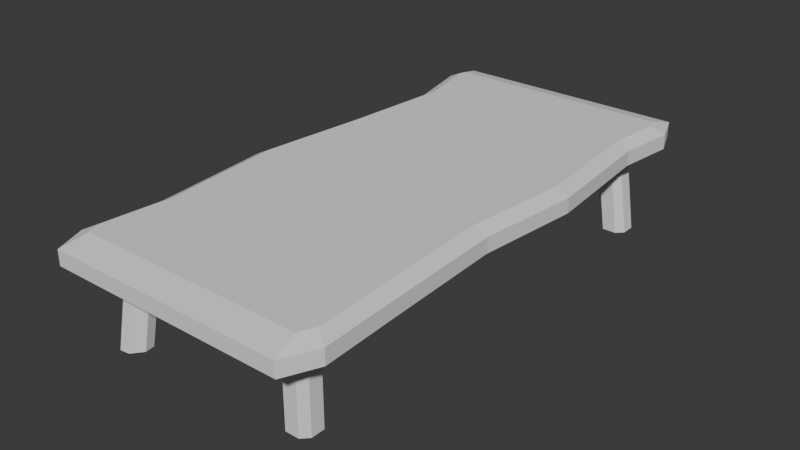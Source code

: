 # Source: bed.blend  (saved by Blender 4.3.34; exported with 4.5.12 LTS)
import bpy
from mathutils import Matrix  # noqa: F401  (used for matrix-valued properties, if any)

bpy.ops.wm.read_factory_settings(use_empty=True)
scene = bpy.context.scene
scene.name = 'Scene'

# ---- collections
col_collection = bpy.data.collections.new('Collection'); scene.collection.children.link(col_collection)

# ---- world
world_world = bpy.data.worlds.new('World'); scene.world = world_world
world_world.use_nodes = True; world_world.node_tree.nodes.clear()
_N = world_world.node_tree.nodes; _L = world_world.node_tree.links
n0 = _N.new('ShaderNodeOutputWorld'); n0.name = 'World Output'; n0.location = (300, 300)
n1 = _N.new('ShaderNodeBackground'); n1.name = 'Background'; n1.location = (10, 300)
n1.inputs[0].default_value = (0.05088, 0.05088, 0.05088, 1.0)
_L.new(n1.outputs[0], n0.inputs[0])
n0.is_active_output = True
world_world.color = (0.05088, 0.05088, 0.05088)
world_world.sun_shadow_jitter_overblur = 0.0

# ---- meshes
me_cube_005 = bpy.data.meshes.new('Cube.005')
me_cube_005.from_pydata([(-1.91, -3.883, -0.0002216), (-1.734, -3.862, -0.0002216), (-1.595, -3.686, 1.445), (-1.771, -3.707, 1.445), (-1.538, -4.017, -0.0002216), (-1.517, -4.193, -0.0002216), (-1.378, -4.016, 1.445), (-1.399, -3.841, 1.445), (-2.044, -4.255, -0.0002216), (-2.065, -4.079, -0.0002216), (-1.925, -3.903, 1.445), (-1.905, -4.078, 1.445), (-1.672, -4.389, -0.0002216), (-1.848, -4.41, -0.0002216), (-1.708, -4.233, 1.445), (-1.533, -4.213, 1.445), (-2.331, -2.966, 1.562), (-2.089, -2.966, 1.437), (2.13, -2.966, 1.437), (2.369, -2.966, 1.562), (-2.288, -0.7283, 1.437), (-2.531, -0.7283, 1.562), (2.269, -0.7283, 1.562), (2.03, -0.7283, 1.437), (-2.05, 1.355, 1.437), (-2.292, 1.365, 1.562), (2.469, 1.166, 1.562), (2.231, 1.176, 1.437), (-1.887, 3.301, 1.437), (-2.131, 3.295, 1.562), (2.269, 3.395, 1.562), (2.032, 3.39, 1.437), (-2.218, -4.257, 1.437), (-2.472, -4.379, 1.562), (-2.121, -4.493, 1.437), (-2.233, -4.964, 1.562), (-2.104, 4.566, 1.437), (-2.233, 5.036, 1.562), (-2.147, 4.433, 1.437), (-2.406, 4.495, 1.562), (2.067, -4.493, 1.437), (2.171, -4.964, 1.562), (2.193, -4.215, 1.437), (2.44, -4.37, 1.562), (2.147, 4.337, 1.437), (2.399, 4.457, 1.562), (2.057, 4.566, 1.437), (2.171, 5.036, 1.562), (-2.331, -2.966, 1.837), (-2.089, -2.966, 1.962), (2.13, -2.966, 1.962), (2.369, -2.966, 1.837), (-2.288, -0.7283, 1.962), (-2.531, -0.7283, 1.837), (2.269, -0.7283, 1.837), (2.03, -0.7283, 1.962), (-2.05, 1.355, 1.962), (-2.292, 1.365, 1.837), (2.469, 1.166, 1.837), (2.231, 1.176, 1.962), (-1.887, 3.301, 1.962), (-2.131, 3.295, 1.837), (2.269, 3.395, 1.837), (2.032, 3.39, 1.962), (-2.218, -4.257, 1.962), (-2.472, -4.379, 1.837), (-2.121, -4.493, 1.962), (-2.233, -4.964, 1.837), (-2.104, 4.566, 1.962), (-2.233, 5.036, 1.837), (-2.147, 4.433, 1.962), (-2.406, 4.495, 1.837), (2.067, -4.493, 1.962), (2.171, -4.964, 1.837), (2.193, -4.215, 1.962), (2.44, -4.37, 1.837), (2.147, 4.337, 1.962), (2.399, 4.457, 1.837), (2.057, 4.566, 1.962), (2.171, 5.036, 1.837), (-1.631, 3.785, -0.0002216), (-1.756, 3.91, -0.0002216), (-1.756, 3.91, 1.445), (-1.631, 3.785, 1.445), (-1.756, 4.16, -0.0002216), (-1.631, 4.285, -0.0002216), (-1.631, 4.285, 1.445), (-1.756, 4.16, 1.445), (-1.256, 3.91, -0.0002216), (-1.381, 3.785, -0.0002216), (-1.381, 3.785, 1.445), (-1.256, 3.91, 1.445), (-1.381, 4.285, -0.0002216), (-1.256, 4.16, -0.0002216), (-1.256, 4.16, 1.445), (-1.381, 4.285, 1.445), (-1.532, 3.785, 0.5126), (-1.657, 3.91, 0.5126), (-1.532, 4.285, 0.5126), (-1.657, 4.16, 0.5126), (-1.157, 4.16, 0.5126), (-1.282, 4.285, 0.5126), (-1.282, 3.785, 0.5126), (-1.157, 3.91, 0.5126), (-1.653, 3.785, 0.9786), (-1.778, 4.16, 0.9786), (-1.402, 4.285, 0.9786), (-1.277, 3.91, 0.9786), (-1.778, 3.91, 0.9786), (-1.653, 4.285, 0.9786), (-1.277, 4.16, 0.9786), (-1.402, 3.785, 0.9786), (1.709, 3.785, -0.0002216), (1.585, 3.91, -0.0002216), (1.36, 3.91, 1.445), (1.485, 3.785, 1.445), (1.585, 4.16, -0.0002216), (1.709, 4.285, -0.0002216), (1.485, 4.285, 1.445), (1.36, 4.16, 1.445), (2.085, 3.91, -0.0002216), (1.96, 3.785, -0.0002216), (1.735, 3.785, 1.445), (1.86, 3.91, 1.445), (1.96, 4.285, -0.0002216), (2.085, 4.16, -0.0002216), (1.86, 4.16, 1.445), (1.735, 4.285, 1.445), (1.735, -4.215, -0.0002214), (1.86, -4.09, -0.0002214), (1.36, -4.09, 1.445), (1.485, -4.215, 1.445), (1.86, -3.84, -0.0002214), (1.735, -3.715, -0.0002214), (1.485, -3.715, 1.445), (1.36, -3.84, 1.445), (1.485, -3.715, -0.0002214), (1.36, -3.84, -0.0002214), (1.735, -4.215, 1.445), (1.86, -4.09, 1.445), (1.36, -4.09, -0.0002214), (1.485, -4.215, -0.0002214), (1.86, -3.84, 1.445), (1.735, -3.715, 1.445)], [], [(9, 10, 3, 0), (14, 15, 6, 7, 2, 3, 10, 11), (13, 14, 11, 8), (1, 2, 7, 4), (5, 6, 15, 12), (4, 5, 12, 13, 8, 9, 0, 1), (5, 4, 7, 6), (13, 12, 15, 14), (9, 8, 11, 10), (0, 3, 2, 1), (31, 27, 24, 28), (18, 42, 40, 34, 32, 17), (44, 31, 28, 38, 36, 46), (27, 23, 20, 24), (23, 22, 19, 18), (17, 16, 21, 20), (27, 26, 22, 23), (20, 21, 25, 24), (31, 30, 26, 27), (24, 25, 29, 28), (34, 35, 33, 32), (38, 39, 37, 36), (46, 47, 45, 44), (42, 43, 41, 40), (32, 33, 16, 17), (40, 41, 35, 34), (43, 42, 18, 19), (36, 37, 47, 46), (28, 29, 39, 38), (30, 31, 44, 45), (23, 18, 17, 20), (63, 60, 56, 59), (50, 49, 64, 66, 72, 74), (76, 78, 68, 70, 60, 63), (59, 56, 52, 55), (55, 50, 51, 54), (49, 52, 53, 48), (59, 55, 54, 58), (52, 56, 57, 53), (63, 59, 58, 62), (56, 60, 61, 57), (66, 64, 65, 67), (70, 68, 69, 71), (78, 76, 77, 79), (74, 72, 73, 75), (64, 49, 48, 65), (72, 66, 67, 73), (75, 51, 50, 74), (68, 78, 79, 69), (60, 70, 71, 61), (62, 77, 76, 63), (55, 52, 49, 50), (54, 22, 26, 58), (58, 26, 30, 62), (62, 30, 45, 77), (77, 45, 47, 79), (79, 47, 37, 69), (69, 37, 39, 71), (71, 39, 29, 61), (61, 29, 25, 57), (57, 25, 21, 53), (53, 21, 16, 48), (48, 16, 33, 65), (65, 33, 35, 67), (67, 35, 41, 73), (73, 41, 43, 75), (75, 43, 19, 51), (51, 19, 22, 54), (111, 90, 83, 104), (110, 94, 91, 107), (94, 95, 86, 87, 82, 83, 90, 91), (108, 82, 87, 105), (109, 86, 95, 106), (104, 83, 82, 108), (98, 85, 84, 99), (100, 93, 92, 101), (102, 89, 88, 103), (84, 85, 92, 93, 88, 89, 80, 81), (111, 102, 103, 107), (110, 100, 101, 106), (109, 98, 99, 105), (80, 96, 97, 81), (85, 98, 101, 92), (81, 97, 99, 84), (93, 100, 103, 88), (89, 102, 96, 80), (86, 109, 105, 87), (94, 110, 106, 95), (90, 111, 107, 91), (96, 104, 108, 97), (98, 109, 106, 101), (97, 108, 105, 99), (100, 110, 107, 103), (102, 111, 104, 96), (121, 122, 115, 112), (126, 127, 118, 119, 114, 115, 122, 123), (125, 126, 123, 120), (113, 114, 119, 116), (117, 118, 127, 124), (116, 117, 124, 125, 120, 121, 112, 113), (117, 116, 119, 118), (125, 124, 127, 126), (121, 120, 123, 122), (112, 115, 114, 113), (138, 128, 129, 139), (142, 143, 134, 135, 130, 131, 138, 139), (130, 140, 141, 131), (135, 137, 140, 130), (139, 129, 132, 142), (134, 136, 137, 135), (131, 141, 128, 138), (142, 132, 133, 143), (143, 133, 136, 134), (132, 129, 128, 141, 140, 137, 136, 133)])
_uv = me_cube_005.uv_layers.new(name='UVMap')
_uv.uv.foreach_set('vector', [0.375, 0.8125, 0.625, 0.8125, 0.625, 0.9375, 0.375, 0.9375, 0.625, 0.5625, 0.6875, 0.5, 0.8125, 0.5, 0.875, 0.5625, 0.875, 0.6875, 0.8125, 0.75, 0.6875, 0.75, 0.625, 0.6875, 0.375, 0.5625, 0.625, 0.5625, 0.625, 0.6875, 0.375, 0.6875, 0.375, 0.06249, 0.625, 0.06249, 0.625, 0.1875, 0.375, 0.1875, 0.375, 0.3125, 0.625, 0.3125, 0.625, 0.4375, 0.375, 0.4375, 0.125, 0.5625, 0.1875, 0.5, 0.3125, 0.5, 0.375, 0.5625, 0.375, 0.6875, 0.3125, 0.75, 0.1875, 0.75, 0.125, 0.6875, 0.375, 0.3125, 0.375, 0.1875, 0.625, 0.1875, 0.625, 0.3125, 0.375, 0.5625, 0.375, 0.4375, 0.625, 0.4375, 0.625, 0.5625, 0.375, 0.8125, 0.375, 0.6875, 0.625, 0.6875, 0.625, 0.8125, 0.375, 0.0, 0.625, 0.0, 0.625, 0.06249, 0.375, 0.06249, 0.6385, 0.541, 0.6375, 0.5968, 0.8623, 0.5968, 0.8611, 0.541, 0.6377, 0.7001, 0.6372, 0.7313, 0.6442, 0.7382, 0.8566, 0.7382, 0.8627, 0.7323, 0.8621, 0.7001, 0.6374, 0.5174, 0.6385, 0.541, 0.8611, 0.541, 0.8624, 0.5142, 0.8587, 0.5111, 0.6433, 0.5117, 0.6375, 0.5968, 0.6375, 0.6441, 0.8624, 0.6441, 0.8623, 0.5968, 0.6375, 0.6441, 0.6132, 0.6441, 0.6132, 0.7001, 0.6377, 0.7001, 0.625, 0.04994, 0.6132, 0.04994, 0.6132, 0.1059, 0.625, 0.1038, 0.6375, 0.5968, 0.6132, 0.5968, 0.6132, 0.6441, 0.6375, 0.6441, 0.625, 0.1083, 0.6132, 0.1059, 0.6132, 0.1532, 0.625, 0.1532, 0.6385, 0.541, 0.6132, 0.541, 0.6132, 0.5968, 0.6375, 0.5968, 0.625, 0.1552, 0.6132, 0.1532, 0.6132, 0.209, 0.625, 0.209, 0.625, 0.004305, 0.6132, 0.0, 0.6132, 0.01461, 0.625, 0.0102, 0.625, 0.2471, 0.6132, 0.2372, 0.6132, 0.2649, 0.625, 0.2538, 0.625, 0.4942, 0.6132, 0.4851, 0.6132, 0.5145, 0.625, 0.5058, 0.625, 0.7432, 0.6132, 0.7352, 0.6132, 0.7649, 0.625, 0.7571, 0.625, 0.01998, 0.6132, 0.01461, 0.6132, 0.04994, 0.625, 0.04994, 0.625, 0.7701, 0.6132, 0.7649, 0.6132, 0.9851, 0.625, 0.9795, 0.6132, 0.7352, 0.6372, 0.7313, 0.6377, 0.7001, 0.6132, 0.7001, 0.625, 0.2713, 0.6132, 0.2649, 0.6132, 0.4851, 0.625, 0.4794, 0.625, 0.209, 0.6132, 0.209, 0.6132, 0.2372, 0.625, 0.2314, 0.6132, 0.541, 0.6385, 0.541, 0.6374, 0.5174, 0.6132, 0.5145, 0.6375, 0.6441, 0.6377, 0.7001, 0.8621, 0.7001, 0.8624, 0.6441, 0.6385, 0.541, 0.8611, 0.541, 0.8623, 0.5968, 0.6375, 0.5968, 0.6377, 0.7001, 0.8621, 0.7001, 0.8627, 0.7323, 0.8566, 0.7382, 0.6442, 0.7382, 0.6372, 0.7313, 0.6374, 0.5174, 0.6433, 0.5117, 0.8587, 0.5111, 0.8624, 0.5142, 0.8611, 0.541, 0.6385, 0.541, 0.6375, 0.5968, 0.8623, 0.5968, 0.8624, 0.6441, 0.6375, 0.6441, 0.6375, 0.6441, 0.6377, 0.7001, 0.6132, 0.7001, 0.6132, 0.6441, 0.625, 0.04994, 0.625, 0.1038, 0.6132, 0.1059, 0.6132, 0.04994, 0.6375, 0.5968, 0.6375, 0.6441, 0.6132, 0.6441, 0.6132, 0.5968, 0.625, 0.1083, 0.625, 0.1532, 0.6132, 0.1532, 0.6132, 0.1059, 0.6385, 0.541, 0.6375, 0.5968, 0.6132, 0.5968, 0.6132, 0.541, 0.625, 0.1552, 0.625, 0.209, 0.6132, 0.209, 0.6132, 0.1532, 0.625, 0.004305, 0.625, 0.0102, 0.6132, 0.01461, 0.6132, 0.0, 0.625, 0.2471, 0.625, 0.2538, 0.6132, 0.2649, 0.6132, 0.2372, 0.625, 0.4942, 0.625, 0.5058, 0.6132, 0.5145, 0.6132, 0.4851, 0.625, 0.7432, 0.625, 0.7571, 0.6132, 0.7649, 0.6132, 0.7352, 0.625, 0.01998, 0.625, 0.04994, 0.6132, 0.04994, 0.6132, 0.01461, 0.625, 0.7701, 0.625, 0.9795, 0.6132, 0.9851, 0.6132, 0.7649, 0.6132, 0.7352, 0.6132, 0.7001, 0.6377, 0.7001, 0.6372, 0.7313, 0.625, 0.2713, 0.625, 0.4794, 0.6132, 0.4851, 0.6132, 0.2649, 0.625, 0.209, 0.625, 0.2314, 0.6132, 0.2372, 0.6132, 0.209, 0.6132, 0.541, 0.6132, 0.5145, 0.6374, 0.5174, 0.6385, 0.541, 0.6375, 0.6441, 0.8624, 0.6441, 0.8621, 0.7001, 0.6377, 0.7001, 0.6132, 0.6441, 0.6132, 0.6441, 0.6132, 0.5968, 0.6132, 0.5968, 0.6132, 0.5968, 0.6132, 0.5968, 0.6132, 0.541, 0.6132, 0.541, 0.6132, 0.541, 0.6132, 0.541, 0.6132, 0.5145, 0.6132, 0.5145, 0.6132, 0.5145, 0.6132, 0.5145, 0.6132, 0.4851, 0.6132, 0.4851, 0.6132, 0.4851, 0.6132, 0.4851, 0.6132, 0.2649, 0.6132, 0.2649, 0.6132, 0.2649, 0.6132, 0.2649, 0.6132, 0.2372, 0.6132, 0.2372, 0.6132, 0.2372, 0.6132, 0.2372, 0.6132, 0.209, 0.6132, 0.209, 0.6132, 0.209, 0.6132, 0.209, 0.6132, 0.1532, 0.6132, 0.1532, 0.6132, 0.1532, 0.6132, 0.1532, 0.6132, 0.1059, 0.6132, 0.1059, 0.6132, 0.1059, 0.6132, 0.1059, 0.6132, 0.04994, 0.6132, 0.04994, 0.6132, 0.04994, 0.6132, 0.04994, 0.6132, 0.01461, 0.6132, 0.01461, 0.6132, 0.01461, 0.6132, 0.01461, 0.6132, 0.0, 0.6132, 0.0, 0.6132, 0.9851, 0.6132, 0.9851, 0.6132, 0.7649, 0.6132, 0.7649, 0.6132, 0.7649, 0.6132, 0.7649, 0.6132, 0.7352, 0.6132, 0.7352, 0.6132, 0.7352, 0.6132, 0.7352, 0.6132, 0.7001, 0.6132, 0.7001, 0.6132, 0.7001, 0.6132, 0.7001, 0.6132, 0.6441, 0.6132, 0.6441, 0.544, 0.8125, 0.625, 0.8125, 0.625, 0.9375, 0.544, 0.9375, 0.544, 0.5625, 0.625, 0.5625, 0.625, 0.6875, 0.544, 0.6875, 0.625, 0.5625, 0.6875, 0.5, 0.8125, 0.5, 0.875, 0.5625, 0.875, 0.6875, 0.8125, 0.75, 0.6875, 0.75, 0.625, 0.6875, 0.544, 0.06249, 0.625, 0.06249, 0.625, 0.1875, 0.544, 0.1875, 0.544, 0.3125, 0.625, 0.3125, 0.625, 0.4375, 0.544, 0.4375, 0.544, 0.0, 0.625, 0.0, 0.625, 0.06249, 0.544, 0.06249, 0.4629, 0.3125, 0.375, 0.3125, 0.375, 0.1875, 0.4629, 0.1875, 0.4629, 0.5625, 0.375, 0.5625, 0.375, 0.4375, 0.4629, 0.4375, 0.4629, 0.8125, 0.375, 0.8125, 0.375, 0.6875, 0.4629, 0.6875, 0.125, 0.5625, 0.1875, 0.5, 0.3125, 0.5, 0.375, 0.5625, 0.375, 0.6875, 0.3125, 0.75, 0.1875, 0.75, 0.125, 0.6875, 0.544, 0.8125, 0.4629, 0.8125, 0.4629, 0.6875, 0.544, 0.6875, 0.544, 0.5625, 0.4629, 0.5625, 0.4629, 0.4375, 0.544, 0.4375, 0.544, 0.3125, 0.4629, 0.3125, 0.4629, 0.1875, 0.544, 0.1875, 0.375, 0.0, 0.4629, 0.0, 0.4629, 0.06249, 0.375, 0.06249, 0.375, 0.3125, 0.4629, 0.3125, 0.4629, 0.4375, 0.375, 0.4375, 0.375, 0.06249, 0.4629, 0.06249, 0.4629, 0.1875, 0.375, 0.1875, 0.375, 0.5625, 0.4629, 0.5625, 0.4629, 0.6875, 0.375, 0.6875, 0.375, 0.8125, 0.4629, 0.8125, 0.4629, 0.9375, 0.375, 0.9375, 0.625, 0.3125, 0.544, 0.3125, 0.544, 0.1875, 0.625, 0.1875, 0.625, 0.5625, 0.544, 0.5625, 0.544, 0.4375, 0.625, 0.4375, 0.625, 0.8125, 0.544, 0.8125, 0.544, 0.6875, 0.625, 0.6875, 0.4629, 0.0, 0.544, 0.0, 0.544, 0.06249, 0.4629, 0.06249, 0.4629, 0.3125, 0.544, 0.3125, 0.544, 0.4375, 0.4629, 0.4375, 0.4629, 0.06249, 0.544, 0.06249, 0.544, 0.1875, 0.4629, 0.1875, 0.4629, 0.5625, 0.544, 0.5625, 0.544, 0.6875, 0.4629, 0.6875, 0.4629, 0.8125, 0.544, 0.8125, 0.544, 0.9375, 0.4629, 0.9375, 0.375, 0.8125, 0.625, 0.8125, 0.625, 0.9375, 0.375, 0.9375, 0.625, 0.5625, 0.6875, 0.5, 0.8125, 0.5, 0.875, 0.5625, 0.875, 0.6875, 0.8125, 0.75, 0.6875, 0.75, 0.625, 0.6875, 0.375, 0.5625, 0.625, 0.5625, 0.625, 0.6875, 0.375, 0.6875, 0.375, 0.06249, 0.625, 0.06249, 0.625, 0.1875, 0.375, 0.1875, 0.375, 0.3125, 0.625, 0.3125, 0.625, 0.4375, 0.375, 0.4375, 0.125, 0.5625, 0.1875, 0.5, 0.3125, 0.5, 0.375, 0.5625, 0.375, 0.6875, 0.3125, 0.75, 0.1875, 0.75, 0.125, 0.6875, 0.375, 0.3125, 0.375, 0.1875, 0.625, 0.1875, 0.625, 0.3125, 0.375, 0.5625, 0.375, 0.4375, 0.625, 0.4375, 0.625, 0.5625, 0.375, 0.8125, 0.375, 0.6875, 0.625, 0.6875, 0.625, 0.8125, 0.375, 0.0, 0.625, 0.0, 0.625, 0.06249, 0.375, 0.06249, 0.6875, 0.75, 0.6875, 0.75, 0.625, 0.6875, 0.625, 0.6875, 0.625, 0.5625, 0.6875, 0.5, 0.8125, 0.5, 0.875, 0.5625, 0.875, 0.6875, 0.8125, 0.75, 0.6875, 0.75, 0.625, 0.6875, 0.875, 0.6875, 0.875, 0.6875, 0.8125, 0.75, 0.8125, 0.75, 0.875, 0.5625, 0.875, 0.5625, 0.875, 0.6875, 0.875, 0.6875, 0.625, 0.6875, 0.625, 0.6875, 0.625, 0.5625, 0.625, 0.5625, 0.8125, 0.5, 0.8125, 0.5, 0.875, 0.5625, 0.875, 0.5625, 0.8125, 0.75, 0.8125, 0.75, 0.6875, 0.75, 0.6875, 0.75, 0.625, 0.5625, 0.625, 0.5625, 0.6875, 0.5, 0.6875, 0.5, 0.6875, 0.5, 0.6875, 0.5, 0.8125, 0.5, 0.8125, 0.5, 0.625, 0.5625, 0.625, 0.6875, 0.6875, 0.75, 0.8125, 0.75, 0.875, 0.6875, 0.875, 0.5625, 0.8125, 0.5, 0.6875, 0.5])
me_cube_005.update()

# ---- objects
ob_cube_004 = bpy.data.objects.new('Cube.004', me_cube_005)

# ---- transforms, parenting, visibility, modifiers, constraints
ob_cube_004.location = (-1.0, -2.0, 0.0)

# ---- collection membership
col_collection.objects.link(ob_cube_004)

# ---- scene / render settings (as saved in the file)
scene.frame_start = 1; scene.frame_end = 250; scene.frame_set(188)
scene.render.engine = 'BLENDER_EEVEE_NEXT'
bpy.context.view_layer.update()

# ---- added for rendering (the .blend has no active camera and no usable light): camera, sun
cam_auto = bpy.data.cameras.new('AutoCamera')
cam_auto.lens = 50.0
cam_auto.sensor_width = 36.0
cam_auto.clip_end = 1000.0
ob_auto_camera = bpy.data.objects.new('AutoCamera', cam_auto)
scene.collection.objects.link(ob_auto_camera)
ob_auto_camera.location = (9.47182, -14.5665, 9.38293)
ob_auto_camera.rotation_euler = (1.09748, -7.21219e-08, 0.694738)
scene.camera = ob_auto_camera
light_auto_sun = bpy.data.lights.new('AutoSun', 'SUN')
light_auto_sun.energy = 3.0
light_auto_sun.angle = 0.0523599
ob_auto_sun = bpy.data.objects.new('AutoSun', light_auto_sun)
scene.collection.objects.link(ob_auto_sun)
ob_auto_sun.rotation_euler = (0.872665, 0.174533, 0.523599)
bpy.context.view_layer.update()
